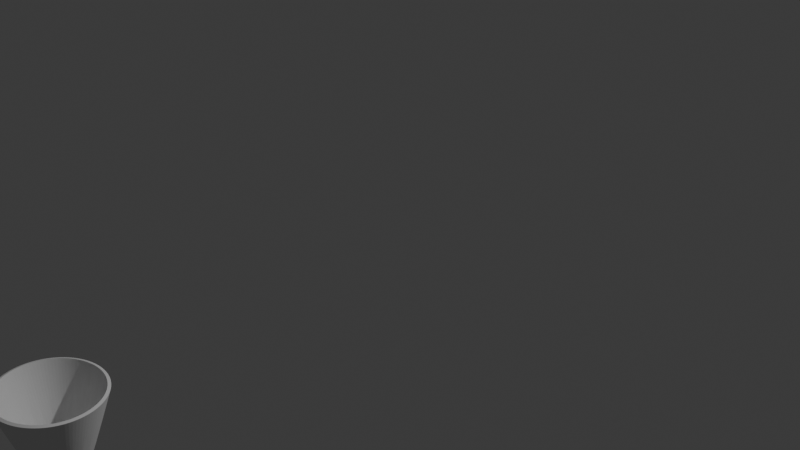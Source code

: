 # Source: cone.blend  (saved by Blender 4.4.32; exported with 4.5.12 LTS)
import bpy
from mathutils import Matrix  # noqa: F401  (used for matrix-valued properties, if any)

bpy.ops.wm.read_factory_settings(use_empty=True)
scene = bpy.context.scene
scene.name = 'Scene'

# ---- collections
col_collection = bpy.data.collections.new('Collection'); scene.collection.children.link(col_collection)

# ---- world
world_world = bpy.data.worlds.new('World'); scene.world = world_world
world_world.use_nodes = True; world_world.node_tree.nodes.clear()
_N = world_world.node_tree.nodes; _L = world_world.node_tree.links
n0 = _N.new('ShaderNodeOutputWorld'); n0.name = 'World Output'; n0.location = (300, 300)
n1 = _N.new('ShaderNodeBackground'); n1.name = 'Background'; n1.location = (10, 300)
n1.inputs[0].default_value = (0.05088, 0.05088, 0.05088, 1.0)
_L.new(n1.outputs[0], n0.inputs[0])
n0.is_active_output = True
world_world.color = (0.05088, 0.05088, 0.05088)
world_world.sun_shadow_jitter_overblur = 0.0

# ---- cameras
cam_camera = bpy.data.cameras.new('Camera')
cam_camera.clip_end = 100.0
cam_camera.ortho_scale = 7.314

# ---- lights
light_light = bpy.data.lights.new('Light', 'POINT')
light_light.energy = 1000.0
light_light.shadow_soft_size = 0.1

# ---- meshes
me_cone_001 = bpy.data.meshes.new('Cone.001')
me_cone_001.from_pydata([(0.0, 0.5, -0.75), (0.1355, 0.483, -0.75), (0.2617, 0.433, -0.75), (0.3701, 0.3536, -0.75), (0.4533, 0.25, -0.75), (0.5056, 0.1294, -0.75), (0.5234, 0.0, -0.75), (0.5056, -0.1294, -0.75), (0.4533, -0.25, -0.75), (0.3701, -0.3536, -0.75), (0.2617, -0.433, -0.75), (0.1355, -0.483, -0.75), (0.0, -0.5, -0.75), (-0.1355, -0.483, -0.75), (-0.2617, -0.433, -0.75), (-0.3701, -0.3536, -0.75), (-0.4533, -0.25, -0.75), (-0.5056, -0.1294, -0.75), (-0.5234, 0.0, -0.75), (-0.5056, 0.1294, -0.75), (-0.4533, 0.25, -0.75), (-0.3701, 0.3536, -0.75), (-0.2617, 0.433, -0.75), (-0.1355, 0.483, -0.75), (0.0, 0.0, 0.75)], [], [(0, 24, 1), (1, 24, 2), (2, 24, 3), (3, 24, 4), (4, 24, 5), (5, 24, 6), (6, 24, 7), (7, 24, 8), (8, 24, 9), (9, 24, 10), (10, 24, 11), (11, 24, 12), (12, 24, 13), (13, 24, 14), (14, 24, 15), (15, 24, 16), (16, 24, 17), (17, 24, 18), (18, 24, 19), (19, 24, 20), (20, 24, 21), (21, 24, 22), (22, 24, 23), (23, 24, 0)])
_uv = me_cone_001.uv_layers.new(name='UVMap')
_uv.uv.foreach_set('vector', [0.2078, 0.5776, 0.25, 3.657e-08, 0.25, 0.5778, 0.25, 0.5171, 0.5, 4.326e-08, 0.281, 0.5347, 0.281, 0.5347, 0.5, 4.326e-08, 0.3201, 0.5505, 0.3201, 0.5505, 0.5, 4.326e-08, 0.3647, 0.5635, 0.3647, 0.5635, 0.5, 4.326e-08, 0.4116, 0.5728, 0.4116, 0.5728, 0.5, 4.326e-08, 0.4578, 0.5776, 0.4578, 0.5776, 0.5, 4.326e-08, 0.5, 0.5778, 0.5, 0.5171, 0.75, 3.046e-08, 0.531, 0.5347, 0.531, 0.5347, 0.75, 3.046e-08, 0.5701, 0.5505, 0.5701, 0.5505, 0.75, 3.046e-08, 0.6147, 0.5635, 0.6147, 0.5635, 0.75, 3.046e-08, 0.6616, 0.5728, 0.6616, 0.5728, 0.75, 3.046e-08, 0.7078, 0.5776, 0.7078, 0.5776, 0.75, 3.046e-08, 0.75, 0.5778, 0.75, 0.5171, 1.0, 4.365e-08, 0.781, 0.5347, 0.781, 0.5347, 1.0, 4.365e-08, 0.8201, 0.5505, 0.8201, 0.5505, 1.0, 4.365e-08, 0.8647, 0.5635, 0.8647, 0.5635, 1.0, 4.365e-08, 0.9116, 0.5728, 0.9116, 0.5728, 1.0, 4.365e-08, 0.9578, 0.5776, 0.9578, 0.5776, 1.0, 4.365e-08, 1.0, 0.5778, 2.001e-09, 0.5171, 0.25, 3.657e-08, 0.03102, 0.5347, 0.03102, 0.5347, 0.25, 3.657e-08, 0.07014, 0.5505, 0.07014, 0.5505, 0.25, 3.657e-08, 0.1147, 0.5635, 0.1147, 0.5635, 0.25, 3.657e-08, 0.1616, 0.5728, 0.1616, 0.5728, 0.25, 3.657e-08, 0.2078, 0.5776])
me_cone_001.update()

# ---- objects
ob_light = bpy.data.objects.new('Light', light_light)
ob_camera = bpy.data.objects.new('Camera', cam_camera)
ob_cone = bpy.data.objects.new('Cone', me_cone_001)

# ---- transforms, parenting, visibility, modifiers, constraints
ob_light.location = (4.076, 1.005, 5.904)
ob_light.rotation_euler = (0.6503, 0.05522, 1.866)
ob_light.lock_rotations_4d = False
ob_light.empty_display_type = 'ARROWS'
ob_light.color = (0.0, 0.0, 0.0, 0.0)
ob_light.lineart.crease_threshold = 0.0
ob_camera.location = (7.359, -6.926, 4.958)
ob_camera.rotation_euler = (1.109, 0.0, 0.8149)
ob_camera.lock_rotations_4d = False
ob_camera.empty_display_type = 'ARROWS'
ob_camera.color = (0.0, 0.0, 0.0, 0.0)
ob_camera.display_type = 'WIRE'
ob_camera.lineart.crease_threshold = 0.0
ob_cone.location = (-0.1606, -3.82, -1.107)
ob_cone.rotation_euler = (-3.142, -0.0, 0.0)
_m = ob_cone.modifiers.new('Subdivision', 'SUBSURF')
_m.levels = 2
_m = ob_cone.modifiers.new('Solidify', 'SOLIDIFY')
_m.thickness = 0.03

# ---- collection membership
col_collection.objects.link(ob_light)
col_collection.objects.link(ob_camera)
col_collection.objects.link(ob_cone)

# ---- scene / render settings (as saved in the file)
scene.camera = ob_camera
scene.frame_start = 1; scene.frame_end = 250; scene.frame_set(30)
scene.render.engine = 'BLENDER_EEVEE_NEXT'
bpy.context.view_layer.update()
